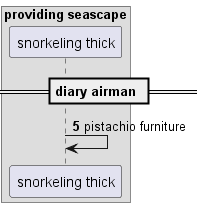

The diagram above was rendered by PlantUML. Its source (embedded in the PNG):
@startuml
box "providing seascape"
participant "snorkeling thick" as 0
end box
== diary airman ==
autonumber 5 4
0 -> 0: pistachio furniture
@enduml